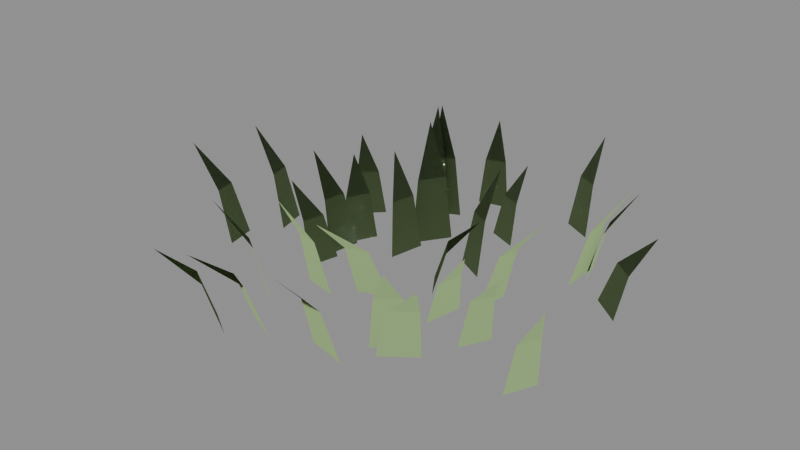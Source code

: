# Source: grass_short.blend  (saved by Blender 5.1.30; exported with 4.5.12 LTS)
import bpy
from mathutils import Matrix  # noqa: F401  (used for matrix-valued properties, if any)

bpy.ops.wm.read_factory_settings(use_empty=True)
scene = bpy.context.scene
scene.name = 'Scene'

# ---- materials (node trees are filled in below, after node groups)
mat_grass = bpy.data.materials.new('Grass')
mat_grass.diffuse_color = (0.4, 0.6, 0.25, 1.0)

# ---- material node trees
mat_grass.use_nodes = True; mat_grass.node_tree.nodes.clear()
_N = mat_grass.node_tree.nodes; _L = mat_grass.node_tree.links
n0 = _N.new('ShaderNodeBsdfPrincipled'); n0.name = 'Principled BSDF'; n0.location = (-200, 100)
n0.inputs[0].default_value = (0.4, 0.6, 0.25, 1.0)
n0.inputs[2].default_value = 0.9
n1 = _N.new('ShaderNodeOutputMaterial'); n1.name = 'Material Output'; n1.location = (200, 100)
_L.new(n0.outputs[0], n1.inputs[0])
n1.is_active_output = True

# ---- meshes
me_grass_short = bpy.data.meshes.new('grass_short')
me_grass_short.from_pydata([(0.0417, -0.01849, 0.0), (0.01814, 0.01664, 0.0), (0.05466, -0.01052, 0.05346), (0.03818, 0.01407, 0.05346), (0.08446, 0.007998, 0.09421), (-0.04016, 0.06466, 0.0), (-0.04851, 0.02011, 0.0), (-0.05227, 0.0642, 0.06353), (-0.05812, 0.03301, 0.06353), (-0.08024, 0.06295, 0.1133), (-0.02778, -0.06445, 0.0), (0.009839, -0.05223, 0.0), (-0.0257, -0.08525, 0.06416), (0.0006289, -0.0767, 0.06416), (-0.02076, -0.1332, 0.1126), (0.0568, 0.04572, 0.0), (0.02075, 0.06559, 0.0), (0.05461, 0.06052, 0.06471), (0.02938, 0.07443, 0.06471), (0.04943, 0.09474, 0.1155), (-0.1038, 0.02087, 0.0), (-0.11, -0.01968, 0.0), (-0.1198, 0.01622, 0.06335), (-0.1241, -0.01216, 0.06335), (-0.1567, 0.005347, 0.1125), (0.07294, -0.06747, 0.0), (0.08213, -0.02155, 0.0), (0.08508, -0.06422, 0.04895), (0.09152, -0.03207, 0.04895), (0.1131, -0.05651, 0.08697), (-0.02535, 0.105, 0.0), (-0.05314, 0.06368, 0.0), (-0.04088, 0.1115, 0.07388), (-0.06034, 0.08255, 0.07388), (-0.07682, 0.1262, 0.1313), (-0.08608, -0.07982, 0.0), (-0.04551, -0.08835, 0.0), (-0.08746, -0.0918, 0.06419), (-0.05906, -0.09777, 0.06419), (-0.09046, -0.1195, 0.1144), (0.09717, -0.005908, 0.0), (0.1047, 0.03025, 0.0), (0.1183, -0.002429, 0.06812), (0.1236, 0.02288, 0.06812), (0.167, 0.00574, 0.1203), (-0.09648, 0.04901, 0.0), (-0.1159, 0.009028, 0.0), (-0.1085, 0.05039, 0.05456), (-0.1221, 0.0224, 0.05456), (-0.1362, 0.05341, 0.09712), (0.05718, -0.1417, 0.0), (0.0907, -0.1146, 0.0), (0.07399, -0.1541, 0.0696), (0.09746, -0.1352, 0.0696), (0.1129, -0.1827, 0.1229), (0.04272, 0.1323, 0.0), (0.00693, 0.1473, 0.0), (0.04171, 0.1427, 0.05214), (0.01666, 0.1532, 0.05214), (0.03923, 0.1667, 0.09315), (-0.09922, -0.01912, 0.0), (-0.1085, -0.05728, 0.0), (-0.1122, -0.02746, 0.05392), (-0.1187, -0.05417, 0.05392), (-0.1421, -0.04685, 0.09592), (0.1271, -0.08416, 0.0), (0.1446, -0.0489, 0.0), (0.1489, -0.09458, 0.06883), (0.1611, -0.0699, 0.06883), (0.199, -0.1185, 0.1207), (-0.05352, 0.1601, 0.0), (-0.09023, 0.1422, 0.0), (-0.07285, 0.1728, 0.06819), (-0.09855, 0.1602, 0.06819), (-0.1176, 0.2019, 0.1203), (-0.07504, -0.1755, 0.0), (-0.0362, -0.1925, 0.0), (-0.07335, -0.2022, 0.06597), (-0.04616, -0.214, 0.06597), (-0.06928, -0.2636, 0.1156), (0.1568, 0.1151, 0.0), (0.1433, 0.1587, 0.0), (0.1667, 0.13, 0.05865), (0.1572, 0.1605, 0.05865), (0.1893, 0.1645, 0.104), (-0.2098, 0.02988, 0.0), (-0.1996, -0.009008, 0.0), (-0.2251, 0.0238, 0.06538), (-0.2179, -0.003425, 0.06538), (-0.2602, 0.009608, 0.1159), (0.07287, -0.1497, 0.0), (0.1102, -0.1221, 0.0), (0.0968, -0.1596, 0.06756), (0.123, -0.1403, 0.06756), (0.1521, -0.1823, 0.1187), (-0.02069, 0.2165, 0.0), (-0.05875, 0.2071, 0.0), (-0.03323, 0.2274, 0.0552), (-0.05988, 0.2208, 0.0552), (-0.06231, 0.2524, 0.09786), (-0.1105, -0.1975, 0.0), (-0.07516, -0.2194, 0.0), (-0.1102, -0.2199, 0.06327), (-0.08549, -0.2352, 0.06327), (-0.1095, -0.2715, 0.1115), (0.2237, 0.06246, 0.0), (0.1883, 0.09006, 0.0), (0.2308, 0.07369, 0.0522), (0.206, 0.09301, 0.0522), (0.247, 0.09968, 0.09237), (-0.1312, 0.1066, 0.0), (-0.1584, 0.0791, 0.0), (-0.1445, 0.1084, 0.05228), (-0.1636, 0.08918, 0.05228), (-0.1754, 0.1125, 0.0931), (0.00645, -0.1705, 0.0), (0.05416, -0.1816, 0.0), (0.01338, -0.1927, 0.06619), (0.04677, -0.2004, 0.06619), (0.02954, -0.2438, 0.1167), (0.1004, 0.2085, 0.0), (0.0638, 0.2278, 0.0), (0.09739, 0.2224, 0.06466), (0.0718, 0.2359, 0.06466), (0.09038, 0.2547, 0.1155), (-0.2269, -0.03976, 0.0), (-0.2192, -0.07689, 0.0), (-0.2432, -0.04945, 0.06404), (-0.2378, -0.07544, 0.06404), (-0.2808, -0.07193, 0.1132), (0.2103, -0.122, 0.0), (0.2266, -0.08603, 0.0), (0.2241, -0.1244, 0.06374), (0.2355, -0.09919, 0.06374), (0.2559, -0.1297, 0.1134), (-0.06613, 0.1489, 0.0), (-0.1006, 0.1336, 0.0), (-0.08258, 0.1637, 0.06769), (-0.1067, 0.153, 0.06769), (-0.1207, 0.1978, 0.1194), (-0.107, -0.1274, 0.0), (-0.07715, -0.1471, 0.0), (-0.1144, -0.1416, 0.06885), (-0.09347, -0.1554, 0.06885), (-0.1312, -0.1745, 0.1223), (0.1469, 0.09532, 0.0), (0.1466, 0.1419, 0.0), (0.1614, 0.1081, 0.06727), (0.1613, 0.1407, 0.06727), (0.195, 0.1379, 0.1195)], [], [(0, 1, 3, 2), (2, 3, 4), (5, 6, 8, 7), (7, 8, 9), (10, 11, 13, 12), (12, 13, 14), (15, 16, 18, 17), (17, 18, 19), (20, 21, 23, 22), (22, 23, 24), (25, 26, 28, 27), (27, 28, 29), (30, 31, 33, 32), (32, 33, 34), (35, 36, 38, 37), (37, 38, 39), (40, 41, 43, 42), (42, 43, 44), (45, 46, 48, 47), (47, 48, 49), (50, 51, 53, 52), (52, 53, 54), (55, 56, 58, 57), (57, 58, 59), (60, 61, 63, 62), (62, 63, 64), (65, 66, 68, 67), (67, 68, 69), (70, 71, 73, 72), (72, 73, 74), (75, 76, 78, 77), (77, 78, 79), (80, 81, 83, 82), (82, 83, 84), (85, 86, 88, 87), (87, 88, 89), (90, 91, 93, 92), (92, 93, 94), (95, 96, 98, 97), (97, 98, 99), (100, 101, 103, 102), (102, 103, 104), (105, 106, 108, 107), (107, 108, 109), (110, 111, 113, 112), (112, 113, 114), (115, 116, 118, 117), (117, 118, 119), (120, 121, 123, 122), (122, 123, 124), (125, 126, 128, 127), (127, 128, 129), (130, 131, 133, 132), (132, 133, 134), (135, 136, 138, 137), (137, 138, 139), (140, 141, 143, 142), (142, 143, 144), (145, 146, 148, 147), (147, 148, 149)])
me_grass_short.polygons.foreach_set('use_smooth', [True] * 60)
_ca = me_grass_short.color_attributes.new('Color', 'FLOAT_COLOR', 'POINT')
_ca.data.foreach_set('color', [0.1739, 0.0, 0.5698, 1.0, 0.1739, 0.0, 0.5698, 1.0, 0.6139, 0.3842, 0.5698, 1.0, 0.6139, 0.3842, 0.5698, 1.0, 1.0, 1.0, 0.5698, 1.0, 0.09413, 0.0, 0.799, 1.0, 0.09413, 0.0, 0.799, 1.0, 0.5341, 0.3842, 0.799, 1.0, 0.5341, 0.3842, 0.799, 1.0, 0.9441, 1.0, 0.799, 1.0, 0.1149, 0.0, 0.3053, 1.0, 0.1149, 0.0, 0.3053, 1.0, 0.5549, 0.3842, 0.3053, 1.0, 0.5549, 0.3842, 0.3053, 1.0, 0.9649, 1.0, 0.3053, 1.0, 0.1732, 0.0, 0.8842, 1.0, 0.1732, 0.0, 0.8842, 1.0, 0.6132, 0.3842, 0.8842, 1.0, 0.6132, 0.3842, 0.8842, 1.0, 1.0, 1.0, 0.8842, 1.0, 0.0906, 0.0, 0.9473, 1.0, 0.0906, 0.0, 0.9473, 1.0, 0.5306, 0.3842, 0.9473, 1.0, 0.5306, 0.3842, 0.9473, 1.0, 0.9406, 1.0, 0.9473, 1.0, 0.1471, 0.0, 0.2436, 1.0, 0.1471, 0.0, 0.2436, 1.0, 0.5871, 0.3842, 0.2436, 1.0, 0.5871, 0.3842, 0.2436, 1.0, 0.9971, 1.0, 0.2436, 1.0, 0.1095, 0.0, 0.1326, 1.0, 0.1095, 0.0, 0.1326, 1.0, 0.5495, 0.3842, 0.1326, 1.0, 0.5495, 0.3842, 0.1326, 1.0, 0.9595, 1.0, 0.1326, 1.0, 0.0454, 0.0, 0.6585, 1.0, 0.0454, 0.0, 0.6585, 1.0, 0.4854, 0.3842, 0.6585, 1.0, 0.4854, 0.3842, 0.6585, 1.0, 0.8954, 1.0, 0.6585, 1.0, 0.04509, 0.0, 0.2954, 1.0, 0.04509, 0.0, 0.2954, 1.0, 0.4851, 0.3842, 0.2954, 1.0, 0.4851, 0.3842, 0.2954, 1.0, 0.8951, 1.0, 0.2954, 1.0, 0.1741, 0.0, 0.639, 1.0, 0.1741, 0.0, 0.639, 1.0, 0.6141, 0.3842, 0.639, 1.0, 0.6141, 0.3842, 0.639, 1.0, 1.0, 1.0, 0.639, 1.0, 0.1028, 0.0, 0.7982, 1.0, 0.1028, 0.0, 0.7982, 1.0, 0.5428, 0.3842, 0.7982, 1.0, 0.5428, 0.3842, 0.7982, 1.0, 0.9528, 1.0, 0.7982, 1.0, 0.05758, 0.0, 0.1839, 1.0, 0.05758, 0.0, 0.1839, 1.0, 0.4976, 0.3842, 0.1839, 1.0, 0.4976, 0.3842, 0.1839, 1.0, 0.9076, 1.0, 0.1839, 1.0, 0.09965, 0.0, 0.6241, 1.0, 0.09965, 0.0, 0.6241, 1.0, 0.5396, 0.3842, 0.6241, 1.0, 0.5396, 0.3842, 0.6241, 1.0, 0.9496, 1.0, 0.6241, 1.0, 0.07742, 0.0, 0.9989, 1.0, 0.07742, 0.0, 0.9989, 1.0, 0.5174, 0.3842, 0.9989, 1.0, 0.5174, 0.3842, 0.9989, 1.0, 0.9274, 1.0, 0.9989, 1.0, 0.04029, 0.0, 0.1954, 1.0, 0.04029, 0.0, 0.1954, 1.0, 0.4803, 0.3842, 0.1954, 1.0, 0.4803, 0.3842, 0.1954, 1.0, 0.8903, 1.0, 0.1954, 1.0, 0.09156, 0.0, 0.8839, 1.0, 0.09156, 0.0, 0.8839, 1.0, 0.5316, 0.3842, 0.8839, 1.0, 0.5316, 0.3842, 0.8839, 1.0, 0.9416, 1.0, 0.8839, 1.0, 0.05754, 0.0, 0.7425, 1.0, 0.05754, 0.0, 0.7425, 1.0, 0.4975, 0.3842, 0.7425, 1.0, 0.4975, 0.3842, 0.7425, 1.0, 0.9075, 1.0, 0.7425, 1.0, 0.1338, 0.0, 0.1114, 1.0, 0.1338, 0.0, 0.1114, 1.0, 0.5738, 0.3842, 0.1114, 1.0, 0.5738, 0.3842, 0.1114, 1.0, 0.9838, 1.0, 0.1114, 1.0, 0.06316, 0.0, 0.1932, 1.0, 0.06316, 0.0, 0.1932, 1.0, 0.5032, 0.3842, 0.1932, 1.0, 0.5032, 0.3842, 0.1932, 1.0, 0.9132, 1.0, 0.1932, 1.0, 0.02687, 0.0, 0.7199, 1.0, 0.02687, 0.0, 0.7199, 1.0, 0.4669, 0.3842, 0.7199, 1.0, 0.4669, 0.3842, 0.7199, 1.0, 0.8769, 1.0, 0.7199, 1.0, 0.09492, 0.0, 0.921, 1.0, 0.09492, 0.0, 0.921, 1.0, 0.5349, 0.3842, 0.921, 1.0, 0.5349, 0.3842, 0.921, 1.0, 0.9449, 1.0, 0.921, 1.0, 0.04051, 0.0, 0.7174, 1.0, 0.04051, 0.0, 0.7174, 1.0, 0.4805, 0.3842, 0.7174, 1.0, 0.4805, 0.3842, 0.7174, 1.0, 0.8905, 1.0, 0.7174, 1.0, 0.07648, 0.0, 0.3958, 1.0, 0.07648, 0.0, 0.3958, 1.0, 0.5165, 0.3842, 0.3958, 1.0, 0.5165, 0.3842, 0.3958, 1.0, 0.9265, 1.0, 0.3958, 1.0, 0.05833, 0.0, 0.2771, 1.0, 0.05833, 0.0, 0.2771, 1.0, 0.4983, 0.3842, 0.2771, 1.0, 0.4983, 0.3842, 0.2771, 1.0, 0.9083, 1.0, 0.2771, 1.0, 0.146, 0.0, 0.9426, 1.0, 0.146, 0.0, 0.9426, 1.0, 0.586, 0.3842, 0.9426, 1.0, 0.586, 0.3842, 0.9426, 1.0, 0.996, 1.0, 0.9426, 1.0, 0.1658, 0.0, 0.3517, 1.0, 0.1658, 0.0, 0.3517, 1.0, 0.6058, 0.3842, 0.3517, 1.0, 0.6058, 0.3842, 0.3517, 1.0, 1.0, 1.0, 0.3517, 1.0, 0.1547, 0.0, 0.5528, 1.0, 0.1547, 0.0, 0.5528, 1.0, 0.5947, 0.3842, 0.5528, 1.0, 0.5947, 0.3842, 0.5528, 1.0, 1.0, 1.0, 0.5528, 1.0, 0.168, 0.0, 0.05914, 1.0, 0.168, 0.0, 0.05914, 1.0, 0.608, 0.3842, 0.05914, 1.0, 0.608, 0.3842, 0.05914, 1.0, 1.0, 1.0, 0.05914, 1.0, 0.1312, 0.0, 0.767, 1.0, 0.1312, 0.0, 0.767, 1.0, 0.5712, 0.3842, 0.767, 1.0, 0.5712, 0.3842, 0.767, 1.0, 0.9812, 1.0, 0.767, 1.0, 0.1376, 0.0, 0.5193, 1.0, 0.1376, 0.0, 0.5193, 1.0, 0.5776, 0.3842, 0.5193, 1.0, 0.5776, 0.3842, 0.5193, 1.0, 0.9876, 1.0, 0.5193, 1.0])
me_grass_short.materials.append(mat_grass)
me_grass_short.update()
me_grass_short.normals_split_custom_set([tuple(v) for v in zip(*[iter([-5.379e-06, 1.276e-05, 1.0, 6.219e-05, -8.793e-05, 1.0, 3.715e-05, -2.444e-05, 1.0, -6.218e-05, -6.887e-06, 1.0, -6.218e-05, -6.887e-06, 1.0, 3.715e-05, -2.444e-05, 1.0, 2.367e-06, 4.048e-05, 1.0, -3.648e-05, -1.036e-05, 1.0, -2.729e-05, 3.868e-05, 1.0, 7.41e-05, -4.858e-06, 1.0, 7.681e-05, -3.079e-05, 1.0, 7.681e-05, -3.079e-05, 1.0, 7.41e-05, -4.858e-06, 1.0, 5.273e-05, -9.062e-05, 1.0, -2.25e-05, 9.93e-05, 1.0, -3.383e-06, 0.0001055, 1.0, 2.953e-05, 2.249e-05, 1.0, -3.777e-05, 2.893e-06, 1.0, -3.777e-05, 2.893e-06, 1.0, 2.953e-05, 2.249e-05, 1.0, -4.602e-05, -7.238e-05, 1.0, -6.773e-05, -1.986e-05, 1.0, 4.534e-05, -8.22e-05, 1.0, 3.576e-05, -8.634e-05, 1.0, -2.678e-05, 1.758e-06, 1.0, -2.678e-05, 1.758e-06, 1.0, 3.576e-05, -8.634e-05, 1.0, 4.172e-06, -7.428e-05, 1.0, -2.614e-05, 4.15e-05, 1.0, -2.414e-05, 5.464e-05, 1.0, -1.505e-05, 4.598e-05, 1.0, 1.873e-06, -5.282e-06, 1.0, 1.873e-06, -5.282e-06, 1.0, -1.505e-05, 4.598e-05, 1.0, -7.647e-05, -9.628e-05, 1.0, -4.841e-05, 8.126e-05, 1.0, -8.177e-05, -8.532e-05, 1.0, 1.389e-05, -1.669e-06, 1.0, -7.844e-05, 8.65e-06, 1.0, -7.844e-05, 8.65e-06, 1.0, 1.389e-05, -1.669e-06, 1.0, 5.419e-06, 5.363e-05, 1.0, 7.164e-05, -1.843e-05, 1.0, 0.0001145, 4.536e-05, 1.0, 3.769e-05, -2.849e-05, 1.0, 1.381e-05, -6.556e-05, 1.0, 1.381e-05, -6.556e-05, 1.0, 3.769e-05, -2.849e-05, 1.0, 3.382e-05, -1.76e-05, 1.0, -5.139e-05, -3.944e-05, 1.0, -4.874e-05, -3.998e-05, 1.0, -8.255e-06, -1.541e-05, 1.0, 4.486e-05, 4.303e-05, 1.0, 4.486e-05, 4.303e-05, 1.0, -8.255e-06, -1.541e-05, 1.0, 9.436e-05, 7.373e-05, 1.0, -4.053e-05, -1.764e-05, 1.0, -3.936e-05, -1.204e-05, 1.0, 2.589e-05, -4.217e-06, 1.0, -1.445e-05, 2.506e-05, 1.0, -1.445e-05, 2.506e-05, 1.0, 2.589e-05, -4.217e-06, 1.0, 5.127e-05, -1.627e-05, 1.0, -4.274e-05, -2.585e-06, 1.0, -3.512e-05, 1.308e-05, 1.0, 6.68e-05, -1.952e-05, 1.0, 2.376e-05, -4.284e-07, 1.0, 2.376e-05, -4.284e-07, 1.0, 6.68e-05, -1.952e-05, 1.0, -6.191e-05, -6.549e-05, 1.0, -2.611e-05, -2.451e-05, 1.0, -1.241e-05, -1.349e-05, 1.0, -1.854e-05, -2.883e-06, 1.0, -4.89e-05, 5.795e-05, 1.0, -4.89e-05, 5.795e-05, 1.0, -1.854e-05, -2.883e-06, 1.0, 1.208e-05, -5.794e-05, 1.0, 5.645e-05, 6.895e-05, 1.0, 7.701e-05, 6.029e-05, 1.0, 1.252e-05, -3.639e-05, 1.0, -6.803e-05, 4.135e-07, 1.0, -6.803e-05, 4.135e-07, 1.0, 1.252e-05, -3.639e-05, 1.0, -7.118e-05, 6.952e-05, 1.0, -4.184e-05, 8.135e-05, 1.0, 0.002569, 0.01078, 0.9999, 0.00011, 8.848e-07, 1.0, 0.0001006, -4.424e-05, 1.0, 0.0001006, -4.424e-05, 1.0, 0.00011, 8.848e-07, 1.0, 5.976e-05, -9.954e-05, 1.0, -5.355e-05, 2.271e-05, 1.0, -3.633e-05, 5.649e-05, 1.0, 2.633e-05, -9.492e-06, 1.0, -5.189e-05, 4.44e-05, 1.0, -5.189e-05, 4.44e-05, 1.0, 2.633e-05, -9.492e-06, 1.0, 2.619e-06, -1.232e-05, 1.0, 5.45e-05, -6.81e-05, 1.0, 0.005153, 0.002412, 1.0, -2.344e-05, 3.719e-05, 1.0, 4.47e-08, -0.0001083, 1.0, 4.47e-08, -0.0001083, 1.0, -2.344e-05, 3.719e-05, 1.0, -4.633e-05, 5.946e-06, 1.0, -3.858e-05, 7.075e-05, 1.0, -0.006089, 0.002726, 1.0, 1.705e-05, -1.358e-05, 1.0, -2.056e-06, -5.002e-05, 1.0, -2.056e-06, -5.002e-05, 1.0, 1.705e-05, -1.358e-05, 1.0, 3.266e-05, 1.149e-05, 1.0, 1.968e-05, 7.563e-05, 1.0, 3.723e-05, 1.921e-05, 1.0, 2.08e-05, -4.609e-05, 1.0, -6.608e-05, 1.548e-05, 1.0, -6.608e-05, 1.548e-05, 1.0, 2.08e-05, -4.609e-05, 1.0, 1.267e-06, 9.164e-05, 1.0, -1.994e-05, 4.314e-06, 1.0, -2.539e-05, 2.508e-05, 1.0, 9.017e-05, 6.843e-05, 1.0, 6.495e-05, 5.547e-05, 1.0, 6.495e-05, 5.547e-05, 1.0, 9.017e-05, 6.843e-05, 1.0, -8.283e-05, 3.261e-05, 1.0, -6.263e-05, 4.125e-05, 1.0, -0.00625, -0.00452, 1.0, 3.202e-05, -3.324e-05, 1.0, -2.883e-05, 6.585e-05, 1.0, -2.883e-05, 6.585e-05, 1.0, 3.202e-05, -3.324e-05, 1.0, -1.994e-05, -2.7e-05, 1.0, 3.631e-05, -4.47e-05, 1.0, 2.773e-05, -4.683e-05, 1.0, 3.013e-05, -6.403e-05, 1.0, -1.776e-05, -0.0001007, 1.0, -1.776e-05, -0.0001007, 1.0, 3.013e-05, -6.403e-05, 1.0, -4.685e-05, 7.503e-05, 1.0, -3.204e-06, 7.366e-05, 1.0, -0.005619, 0.003563, 1.0, 5.964e-06, 8.995e-05, 1.0, 5.135e-05, -3.049e-05, 1.0, 5.135e-05, -3.049e-05, 1.0, 5.964e-06, 8.995e-05, 1.0, 4.238e-05, -5.092e-05, 1.0, 1.01e-05, -7.947e-05, 1.0, 4.095e-05, -0.0001035, 1.0, -3.999e-05, -4.128e-05, 1.0, -1.868e-05, -1.998e-05, 1.0, -1.868e-05, -1.998e-05, 1.0, -3.999e-05, -4.128e-05, 1.0, -4.369e-05, 7.028e-05, 1.0, -3.296e-05, 3.66e-05, 1.0, -5.263e-05, 1.673e-05, 1.0, 3.746e-05, 2.801e-05, 1.0, 6.77e-05, -4.932e-05, 1.0, 6.77e-05, -4.932e-05, 1.0, 3.746e-05, 2.801e-05, 1.0, -1.599e-05, -8.988e-05, 1.0, 1.924e-05, 1.821e-05, 1.0, -7.374e-05, 3.974e-05, 1.0, 2.218e-05, 2.964e-05, 1.0, 5.133e-05, 9.615e-05, 1.0, 5.133e-05, 9.615e-05, 1.0, 2.218e-05, 2.964e-05, 1.0, -5.117e-05, -6.382e-05, 1.0, 2.078e-05, 2.527e-05, 1.0, 5.488e-05, 7.253e-06, 1.0, 2.014e-05, -5.952e-05, 1.0, -2.921e-05, -2.307e-05, 1.0, -2.921e-05, -2.307e-05, 1.0, 2.014e-05, -5.952e-05, 1.0, 8.255e-06, -3.435e-05, 1.0, 7.367e-05, 6.592e-05, 1.0, 7.248e-05, 7.176e-05, 1.0, 7.511e-05, 1.723e-05, 1.0, 8.408e-06, -5.518e-05, 1.0, 8.408e-06, -5.518e-05, 1.0, 7.511e-05, 1.723e-05, 1.0, -6.881e-06, -3.234e-05, 1.0, 3.731e-05, -6.386e-05, 1.0, 7.179e-05, 1.136e-05, 1.0, -1.748e-05, -8.306e-05, 1.0, -6.79e-05, 5.244e-05, 1.0, -6.79e-05, 5.244e-05, 1.0, -1.748e-05, -8.306e-05, 1.0, -5.722e-05, 1.879e-05, 1.0, 1.932e-05, 2.05e-05, 1.0, -2.558e-05, 1.16e-06, 1.0, 2.822e-05, 3.476e-05, 1.0, 4.421e-05, -8.164e-05, 1.0, 4.421e-05, -8.164e-05, 1.0, 2.822e-05, 3.476e-05, 1.0, -8.079e-05, 3.018e-05, 1.0, 5.092e-05, 2.925e-05, 1.0, -4.959e-05, 9.532e-05, 1.0, -4.382e-05, 2.256e-05, 1.0, 6.738e-05, 8.807e-05, 1.0, 6.738e-05, 8.807e-05, 1.0, -4.382e-05, 2.256e-05, 1.0, -5.528e-05, -5.974e-06, 1.0, -5.692e-05, -4.507e-05, 1.0, -5.732e-05, 2.085e-05, 1.0, -1.854e-05, -5.168e-05, 1.0, -4.686e-05, 7.726e-05, 1.0, -4.686e-05, 7.726e-05, 1.0, -1.854e-05, -5.168e-05, 1.0, -7.771e-06, 4.262e-05, 1.0])] * 3)])

# ---- objects
ob_grass_short = bpy.data.objects.new('grass_short', me_grass_short)

# ---- transforms, parenting, visibility, modifiers, constraints
ob_grass_short.location = (0.0, 0.0, 0.0)

# ---- collection membership
scene.collection.objects.link(ob_grass_short)

# ---- scene / render settings (as saved in the file)
scene.frame_start = 1; scene.frame_end = 250; scene.frame_set(1)
scene.render.engine = 'BLENDER_EEVEE_NEXT'
scene.render.bake_bias = 0.0
scene.render.bake_samples = 0
scene.cycles.sampling_pattern = 'TABULATED_SOBOL'
scene.eevee.use_volume_custom_range = False
bpy.context.view_layer.update()

# ---- added for rendering (the .blend has no active camera and no usable light): camera, sun + grey world if the file has none
cam_auto = bpy.data.cameras.new('AutoCamera')
cam_auto.lens = 50.0
cam_auto.sensor_width = 36.0
cam_auto.clip_end = 1000.0
ob_auto_camera = bpy.data.objects.new('AutoCamera', cam_auto)
scene.collection.objects.link(ob_auto_camera)
ob_auto_camera.location = (0.693507, -0.855605, 0.630422)
ob_auto_camera.rotation_euler = (1.09748, -7.21219e-08, 0.694738)
scene.camera = ob_auto_camera
light_auto_sun = bpy.data.lights.new('AutoSun', 'SUN')
light_auto_sun.energy = 3.0
light_auto_sun.angle = 0.0523599
ob_auto_sun = bpy.data.objects.new('AutoSun', light_auto_sun)
scene.collection.objects.link(ob_auto_sun)
ob_auto_sun.rotation_euler = (0.872665, 0.174533, 0.523599)
if scene.world is None:
    world_auto = bpy.data.worlds.new('AutoWorld')
    world_auto.color = (0.3, 0.3, 0.3)
    scene.world = world_auto
bpy.context.view_layer.update()
